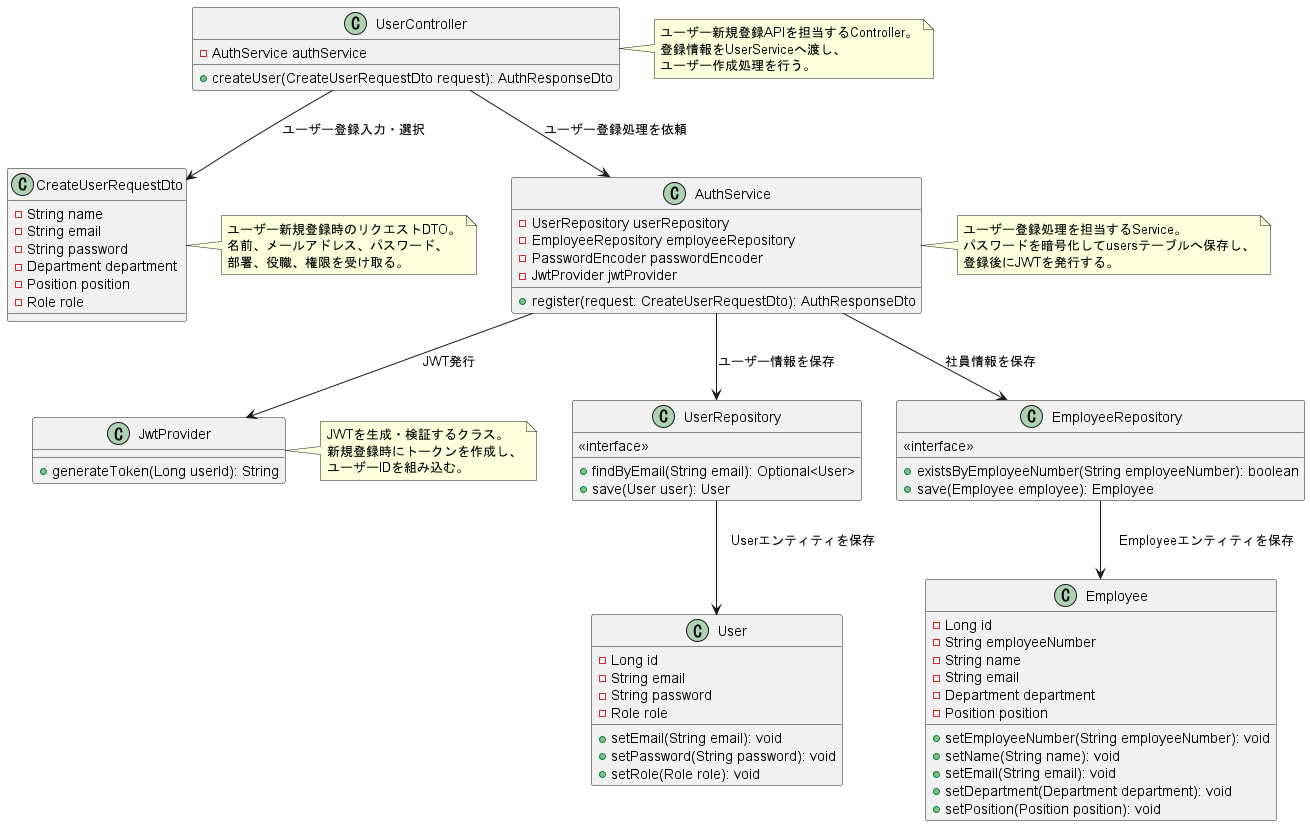

The diagram above was rendered by PlantUML. Its source (embedded in the PNG):
@startuml

class UserController {
  - AuthService authService
  + createUser(CreateUserRequestDto request): AuthResponseDto
}

note right of UserController
ユーザー新規登録APIを担当するController。
登録情報をUserServiceへ渡し、
ユーザー作成処理を行う。
end note

class CreateUserRequestDto {
  - String name
  - String email
  - String password
  - Department department
  - Position position
  - Role role
}

note right of CreateUserRequestDto
ユーザー新規登録時のリクエストDTO。
名前、メールアドレス、パスワード、
部署、役職、権限を受け取る。
end note

class AuthService {
  - UserRepository userRepository
  - EmployeeRepository employeeRepository
  - PasswordEncoder passwordEncoder
  - JwtProvider jwtProvider
  + register(request: CreateUserRequestDto): AuthResponseDto
}

note right of AuthService
ユーザー登録処理を担当するService。
パスワードを暗号化してusersテーブルへ保存し、
登録後にJWTを発行する。
end note

class JwtProvider {
  + generateToken(Long userId): String
}

note right of JwtProvider
JWTを生成・検証するクラス。
新規登録時にトークンを作成し、
ユーザーIDを組み込む。
end note

class User {
  - Long id
  - String email
  - String password
  - Role role

  + setEmail(String email): void
  + setPassword(String password): void
  + setRole(Role role): void
}

class Employee {
  - Long id
  - String employeeNumber
  - String name
  - String email
  - Department department
  - Position position
  + setEmployeeNumber(String employeeNumber): void
  + setName(String name): void
  + setEmail(String email): void
  + setDepartment(Department department): void
  + setPosition(Position position): void

}

class UserRepository {
    <<interface>>

    + findByEmail(String email): Optional<User>
    + save(User user): User
}

class EmployeeRepository {
    <<interface>>

    + existsByEmployeeNumber(String employeeNumber): boolean
    + save(Employee employee): Employee
}

UserController --> CreateUserRequestDto : ユーザー登録入力・選択
UserController --> AuthService : ユーザー登録処理を依頼
AuthService --> JwtProvider : JWT発行
AuthService --> UserRepository : ユーザー情報を保存
AuthService --> EmployeeRepository : 社員情報を保存
UserRepository --> User : 　Userエンティティを保存
EmployeeRepository --> Employee :　 Employeeエンティティを保存
@enduml